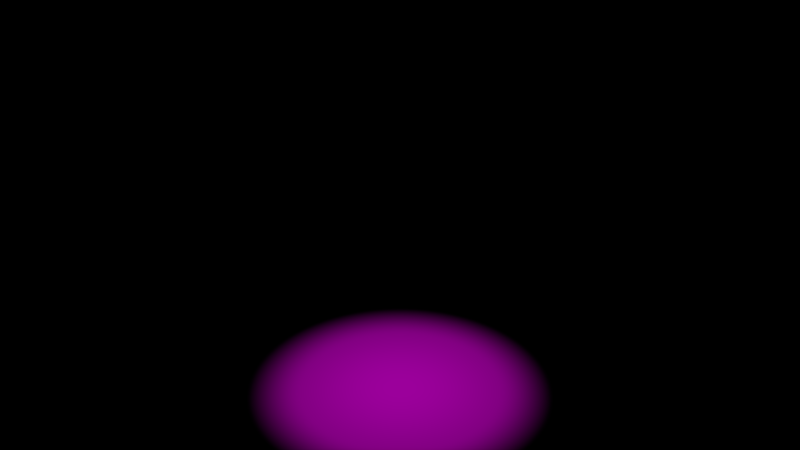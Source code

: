 # Source: projector_ba_original.blend  (saved by Blender 2.77.0; exported with 4.5.12 LTS)
import bpy
from mathutils import Matrix  # noqa: F401  (used for matrix-valued properties, if any)

bpy.ops.wm.read_factory_settings(use_empty=True)
scene = bpy.context.scene
scene.name = 'Scene'

# ---- collections
col_collection_1 = bpy.data.collections.new('Collection 1'); scene.collection.children.link(col_collection_1)

# ---- materials (node trees are filled in below, after node groups)
mat_material = bpy.data.materials.new('Material')
mat_material.alpha_threshold = 0.0
mat_material.roughness = 0.5

# ---- node groups
ng_ng_move = bpy.data.node_groups.new('NG_Move', 'ShaderNodeTree')
_s = ng_ng_move.interface.new_socket(name='Vector', in_out='OUTPUT', socket_type='NodeSocketVector')
_s.min_value = 0.0
_s.max_value = 0.0
_s = ng_ng_move.interface.new_socket(name='X', in_out='INPUT', socket_type='NodeSocketFloat')
_s.min_value = -1e+04
_s.max_value = 1e+04
_s = ng_ng_move.interface.new_socket(name='Y', in_out='INPUT', socket_type='NodeSocketFloat')
_s.min_value = -1e+04
_s.max_value = 1e+04
_s = ng_ng_move.interface.new_socket(name='Z', in_out='INPUT', socket_type='NodeSocketFloat')
_s.min_value = -1e+04
_s.max_value = 1e+04
_s = ng_ng_move.interface.new_socket(name='Vector', in_out='INPUT', socket_type='NodeSocketVector')
_s.min_value = -1e+04
_s.max_value = 1e+04
_N = ng_ng_move.nodes; _L = ng_ng_move.links
n0 = _N.new('ShaderNodeSeparateXYZ'); n0.name = 'Separate XYZ.001'; n0.location = (-287, 47)
n1 = _N.new('ShaderNodeCombineXYZ'); n1.name = 'Combine XYZ'; n1.location = (210, 47)
n2 = _N.new('NodeGroupOutput'); n2.name = 'Group Output'; n2.location = (435, 18)
n3 = _N.new('NodeGroupInput'); n3.name = 'Group Input'; n3.location = (-512, 58)
n4 = _N.new('ShaderNodeMath'); n4.name = 'Math'; n4.location = (-62, 251)
n4.operation = 'SUBTRACT'
n5 = _N.new('ShaderNodeMath'); n5.name = 'Math.001'; n5.location = (-62, 66)
n5.operation = 'SUBTRACT'
n6 = _N.new('ShaderNodeMath'); n6.name = 'Math.002'; n6.location = (-65, -116)
n6.operation = 'SUBTRACT'
_L.new(n4.outputs[0], n1.inputs[0])
_L.new(n1.outputs[0], n2.inputs[0])
_L.new(n5.outputs[0], n1.inputs[1])
_L.new(n0.outputs[0], n4.inputs[0])
_L.new(n0.outputs[1], n5.inputs[0])
_L.new(n0.outputs[2], n6.inputs[0])
_L.new(n6.outputs[0], n1.inputs[2])
_L.new(n3.outputs[3], n0.inputs[0])
_L.new(n3.outputs[0], n4.inputs[1])
_L.new(n3.outputs[1], n5.inputs[1])
_L.new(n3.outputs[2], n6.inputs[1])
n2.is_active_output = True
ng_ng_scale = bpy.data.node_groups.new('NG_Scale', 'ShaderNodeTree')
_s = ng_ng_scale.interface.new_socket(name='Vector', in_out='OUTPUT', socket_type='NodeSocketVector')
_s.min_value = 0.0
_s.max_value = 0.0
_s = ng_ng_scale.interface.new_socket(name='X', in_out='INPUT', socket_type='NodeSocketFloat')
_s.default_value = 1.0
_s.min_value = -1e+04
_s.max_value = 1e+04
_s = ng_ng_scale.interface.new_socket(name='Y', in_out='INPUT', socket_type='NodeSocketFloat')
_s.default_value = 1.0
_s.min_value = -1e+04
_s.max_value = 1e+04
_s = ng_ng_scale.interface.new_socket(name='Z', in_out='INPUT', socket_type='NodeSocketFloat')
_s.default_value = 1.0
_s.min_value = -1e+04
_s.max_value = 1e+04
_s = ng_ng_scale.interface.new_socket(name='Vector', in_out='INPUT', socket_type='NodeSocketVector')
_s.min_value = -1e+04
_s.max_value = 1e+04
_N = ng_ng_scale.nodes; _L = ng_ng_scale.links
n0 = _N.new('ShaderNodeSeparateXYZ'); n0.name = 'Separate XYZ.001'; n0.location = (-287, 47)
n1 = _N.new('ShaderNodeCombineXYZ'); n1.name = 'Combine XYZ'; n1.location = (210, 47)
n2 = _N.new('NodeGroupOutput'); n2.name = 'Group Output'; n2.location = (435, 18)
n3 = _N.new('ShaderNodeMath'); n3.name = 'Math.001'; n3.location = (-62, 66)
n3.operation = 'DIVIDE'
n4 = _N.new('ShaderNodeMath'); n4.name = 'Math.002'; n4.location = (-65, -116)
n4.operation = 'DIVIDE'
n5 = _N.new('ShaderNodeMath'); n5.name = 'Math'; n5.location = (-62, 251)
n5.operation = 'DIVIDE'
n6 = _N.new('NodeGroupInput'); n6.name = 'Group Input'; n6.location = (-512, 58)
_L.new(n5.outputs[0], n1.inputs[0])
_L.new(n1.outputs[0], n2.inputs[0])
_L.new(n3.outputs[0], n1.inputs[1])
_L.new(n0.outputs[0], n5.inputs[0])
_L.new(n0.outputs[1], n3.inputs[0])
_L.new(n0.outputs[2], n4.inputs[0])
_L.new(n4.outputs[0], n1.inputs[2])
_L.new(n6.outputs[3], n0.inputs[0])
_L.new(n6.outputs[0], n5.inputs[1])
_L.new(n6.outputs[1], n3.inputs[1])
_L.new(n6.outputs[2], n4.inputs[1])
n2.is_active_output = True
ng_ng_roty = bpy.data.node_groups.new('NG_RotY', 'ShaderNodeTree')
_s = ng_ng_roty.interface.new_socket(name='Vector', in_out='OUTPUT', socket_type='NodeSocketVector')
_s.min_value = 0.0
_s.max_value = 0.0
_s = ng_ng_roty.interface.new_socket(name='Angle', in_out='INPUT', socket_type='NodeSocketFloat')
_s.min_value = -1e+04
_s.max_value = 1e+04
_s = ng_ng_roty.interface.new_socket(name='Vector', in_out='INPUT', socket_type='NodeSocketVector')
_s.min_value = -1e+04
_s.max_value = 1e+04
_N = ng_ng_roty.nodes; _L = ng_ng_roty.links
n0 = _N.new('NodeFrame'); n0.name = 'Frame'; n0.location = (-1022, 410)
n0.label = 'Degrees to radians'
n0.width = 412
n0.shrink = False
n0.label_size = 36
n1 = _N.new('ShaderNodeMath'); n1.name = 'Math.004'; n1.location = (119, 417)
n1.operation = 'MULTIPLY'
n2 = _N.new('ShaderNodeMath'); n2.name = 'Math.007'; n2.location = (305, 354)
n3 = _N.new('ShaderNodeMath'); n3.name = 'Math.005'; n3.location = (-90, 218)
n3.operation = 'SINE'
n3.inputs[1].default_value = 1.0
n4 = _N.new('ShaderNodeMath'); n4.name = 'Math.003'; n4.location = (-92, 454)
n4.operation = 'COSINE'
n4.inputs[1].default_value = 1.0
n5 = _N.new('ShaderNodeMath'); n5.name = 'Math.006'; n5.location = (122, 257)
n5.operation = 'MULTIPLY'
n6 = _N.new('ShaderNodeMath'); n6.name = 'Math.011'; n6.location = (121, -280)
n6.operation = 'MULTIPLY'
n7 = _N.new('ShaderNodeMath'); n7.name = 'Math.012'; n7.location = (-89, -316)
n7.operation = 'SINE'
n7.inputs[1].default_value = 1.0
n8 = _N.new('ShaderNodeMath'); n8.name = 'Math.008'; n8.location = (-93, -81)
n8.operation = 'COSINE'
n8.inputs[1].default_value = 1.0
n9 = _N.new('ShaderNodeMath'); n9.name = 'Math.010'; n9.location = (316, -182)
n9.operation = 'SUBTRACT'
n10 = _N.new('NodeReroute'); n10.name = 'Reroute'; n10.location = (-268, -24)
n10.width = 16
n10.socket_idname = 'NodeSocketFloat'
n11 = _N.new('ShaderNodeCombineXYZ'); n11.name = 'Combine XYZ'; n11.location = (595, 119)
n12 = _N.new('NodeGroupOutput'); n12.name = 'Group Output'; n12.location = (896, 163)
n13 = _N.new('ShaderNodeMath'); n13.name = 'Math.014'; n13.location = (242, -56)
n13.operation = 'DIVIDE'
n13.inputs[1].default_value = 180.0
n14 = _N.new('ShaderNodeMath'); n14.name = 'Math.013'; n14.location = (32, -56)
n14.width = 138
n14.operation = 'MULTIPLY'
n14.inputs[1].default_value = 3.142
n15 = _N.new('NodeGroupInput'); n15.name = 'Group Input'; n15.location = (-1430, 306)
n16 = _N.new('ShaderNodeMath'); n16.name = 'Math.009'; n16.location = (117, -111)
n16.operation = 'MULTIPLY'
n17 = _N.new('ShaderNodeSeparateXYZ'); n17.name = 'Separate XYZ.001'; n17.location = (-751, 136)
n18 = _N.new('ShaderNodeMath'); n18.name = 'Math'; n18.location = (-1208, 409)
n18.operation = 'MULTIPLY'
n18.inputs[1].default_value = -1.0
n13.parent = n0
n14.parent = n0
_L.new(n15.outputs[1], n17.inputs[0])
_L.new(n3.outputs[0], n5.inputs[0])
_L.new(n1.outputs[0], n2.inputs[0])
_L.new(n5.outputs[0], n2.inputs[1])
_L.new(n17.outputs[0], n1.inputs[1])
_L.new(n4.outputs[0], n1.inputs[0])
_L.new(n10.outputs[0], n4.inputs[0])
_L.new(n10.outputs[0], n3.inputs[0])
_L.new(n10.outputs[0], n8.inputs[0])
_L.new(n8.outputs[0], n16.inputs[0])
_L.new(n16.outputs[0], n9.inputs[0])
_L.new(n10.outputs[0], n7.inputs[0])
_L.new(n7.outputs[0], n6.inputs[0])
_L.new(n6.outputs[0], n9.inputs[1])
_L.new(n2.outputs[0], n11.inputs[0])
_L.new(n11.outputs[0], n12.inputs[0])
_L.new(n15.outputs[0], n18.inputs[0])
_L.new(n14.outputs[0], n13.inputs[0])
_L.new(n13.outputs[0], n10.inputs[0])
_L.new(n17.outputs[1], n11.inputs[1])
_L.new(n17.outputs[2], n5.inputs[1])
_L.new(n9.outputs[0], n11.inputs[2])
_L.new(n17.outputs[2], n16.inputs[1])
_L.new(n17.outputs[0], n6.inputs[1])
_L.new(n18.outputs[0], n14.inputs[0])
n12.is_active_output = True
ng_ng_rotx = bpy.data.node_groups.new('NG_RotX', 'ShaderNodeTree')
_s = ng_ng_rotx.interface.new_socket(name='Vector', in_out='OUTPUT', socket_type='NodeSocketVector')
_s.min_value = 0.0
_s.max_value = 0.0
_s = ng_ng_rotx.interface.new_socket(name='Angle', in_out='INPUT', socket_type='NodeSocketFloat')
_s.min_value = -1e+04
_s.max_value = 1e+04
_s = ng_ng_rotx.interface.new_socket(name='Vector', in_out='INPUT', socket_type='NodeSocketVector')
_s.min_value = -1e+04
_s.max_value = 1e+04
_N = ng_ng_rotx.nodes; _L = ng_ng_rotx.links
n0 = _N.new('NodeFrame'); n0.name = 'Frame'; n0.location = (-1022, 410)
n0.label = 'Degrees to radians'
n0.width = 412
n0.shrink = False
n0.label_size = 36
n1 = _N.new('ShaderNodeMath'); n1.name = 'Math.004'; n1.location = (119, 417)
n1.operation = 'MULTIPLY'
n2 = _N.new('ShaderNodeMath'); n2.name = 'Math.005'; n2.location = (-90, 218)
n2.operation = 'SINE'
n2.inputs[1].default_value = 1.0
n3 = _N.new('ShaderNodeMath'); n3.name = 'Math.003'; n3.location = (-92, 454)
n3.operation = 'COSINE'
n3.inputs[1].default_value = 1.0
n4 = _N.new('ShaderNodeMath'); n4.name = 'Math.006'; n4.location = (122, 257)
n4.operation = 'MULTIPLY'
n5 = _N.new('ShaderNodeMath'); n5.name = 'Math.011'; n5.location = (121, -280)
n5.operation = 'MULTIPLY'
n6 = _N.new('ShaderNodeMath'); n6.name = 'Math.012'; n6.location = (-89, -316)
n6.operation = 'COSINE'
n6.inputs[1].default_value = 1.0
n7 = _N.new('ShaderNodeMath'); n7.name = 'Math.008'; n7.location = (-93, -81)
n7.operation = 'SINE'
n7.inputs[1].default_value = 1.0
n8 = _N.new('ShaderNodeMath'); n8.name = 'Math.010'; n8.location = (316, -182)
n9 = _N.new('NodeReroute'); n9.name = 'Reroute'; n9.location = (-268, -24)
n9.width = 16
n9.socket_idname = 'NodeSocketFloat'
n10 = _N.new('ShaderNodeMath'); n10.name = 'Math.009'; n10.location = (117, -111)
n10.operation = 'MULTIPLY'
n11 = _N.new('ShaderNodeCombineXYZ'); n11.name = 'Combine XYZ'; n11.location = (595, 119)
n12 = _N.new('NodeGroupOutput'); n12.name = 'Group Output'; n12.location = (896, 163)
n13 = _N.new('ShaderNodeMath'); n13.name = 'Math.014'; n13.location = (242, -56)
n13.operation = 'DIVIDE'
n13.inputs[1].default_value = 180.0
n14 = _N.new('ShaderNodeMath'); n14.name = 'Math.013'; n14.location = (32, -56)
n14.width = 138
n14.operation = 'MULTIPLY'
n14.inputs[1].default_value = 3.142
n15 = _N.new('ShaderNodeMath'); n15.name = 'Math.007'; n15.location = (305, 354)
n15.operation = 'SUBTRACT'
n16 = _N.new('ShaderNodeSeparateXYZ'); n16.name = 'Separate XYZ.001'; n16.location = (-751, 136)
n17 = _N.new('NodeGroupInput'); n17.name = 'Group Input'; n17.location = (-1430, 306)
n18 = _N.new('ShaderNodeMath'); n18.name = 'Math'; n18.location = (-1216, 410)
n18.operation = 'MULTIPLY'
n18.inputs[1].default_value = -1.0
n13.parent = n0
n14.parent = n0
_L.new(n2.outputs[0], n4.inputs[0])
_L.new(n1.outputs[0], n15.inputs[0])
_L.new(n4.outputs[0], n15.inputs[1])
_L.new(n3.outputs[0], n1.inputs[0])
_L.new(n9.outputs[0], n3.inputs[0])
_L.new(n9.outputs[0], n2.inputs[0])
_L.new(n9.outputs[0], n7.inputs[0])
_L.new(n7.outputs[0], n10.inputs[0])
_L.new(n10.outputs[0], n8.inputs[0])
_L.new(n9.outputs[0], n6.inputs[0])
_L.new(n6.outputs[0], n5.inputs[0])
_L.new(n5.outputs[0], n8.inputs[1])
_L.new(n11.outputs[0], n12.inputs[0])
_L.new(n17.outputs[0], n18.inputs[0])
_L.new(n14.outputs[0], n13.inputs[0])
_L.new(n13.outputs[0], n9.inputs[0])
_L.new(n16.outputs[0], n11.inputs[0])
_L.new(n15.outputs[0], n11.inputs[1])
_L.new(n8.outputs[0], n11.inputs[2])
_L.new(n16.outputs[1], n1.inputs[1])
_L.new(n16.outputs[2], n4.inputs[1])
_L.new(n16.outputs[1], n10.inputs[1])
_L.new(n16.outputs[2], n5.inputs[1])
_L.new(n17.outputs[1], n16.inputs[0])
_L.new(n18.outputs[0], n14.inputs[0])
n12.is_active_output = True
ng_ng_rotz = bpy.data.node_groups.new('NG_RotZ', 'ShaderNodeTree')
_s = ng_ng_rotz.interface.new_socket(name='Vector', in_out='OUTPUT', socket_type='NodeSocketVector')
_s.min_value = 0.0
_s.max_value = 0.0
_s = ng_ng_rotz.interface.new_socket(name='Angle', in_out='INPUT', socket_type='NodeSocketFloat')
_s.min_value = -1e+04
_s.max_value = 1e+04
_s = ng_ng_rotz.interface.new_socket(name='Vector', in_out='INPUT', socket_type='NodeSocketVector')
_s.min_value = -1e+04
_s.max_value = 1e+04
_N = ng_ng_rotz.nodes; _L = ng_ng_rotz.links
n0 = _N.new('NodeFrame'); n0.name = 'Frame'; n0.location = (-1022, 410)
n0.label = 'Degrees to radians'
n0.width = 412
n0.shrink = False
n0.label_size = 36
n1 = _N.new('ShaderNodeMath'); n1.name = 'Math.004'; n1.location = (119, 417)
n1.operation = 'MULTIPLY'
n2 = _N.new('ShaderNodeMath'); n2.name = 'Math.007'; n2.location = (305, 354)
n2.operation = 'SUBTRACT'
n3 = _N.new('ShaderNodeMath'); n3.name = 'Math.005'; n3.location = (-90, 218)
n3.operation = 'SINE'
n3.inputs[1].default_value = 1.0
n4 = _N.new('ShaderNodeMath'); n4.name = 'Math.003'; n4.location = (-92, 454)
n4.operation = 'COSINE'
n4.inputs[1].default_value = 1.0
n5 = _N.new('ShaderNodeMath'); n5.name = 'Math.006'; n5.location = (122, 257)
n5.operation = 'MULTIPLY'
n6 = _N.new('ShaderNodeMath'); n6.name = 'Math.011'; n6.location = (121, -280)
n6.operation = 'MULTIPLY'
n7 = _N.new('ShaderNodeMath'); n7.name = 'Math.012'; n7.location = (-89, -316)
n7.operation = 'COSINE'
n7.inputs[1].default_value = 1.0
n8 = _N.new('ShaderNodeMath'); n8.name = 'Math.008'; n8.location = (-93, -81)
n8.operation = 'SINE'
n8.inputs[1].default_value = 1.0
n9 = _N.new('ShaderNodeMath'); n9.name = 'Math.010'; n9.location = (316, -182)
n10 = _N.new('NodeReroute'); n10.name = 'Reroute'; n10.location = (-268, -24)
n10.width = 16
n10.socket_idname = 'NodeSocketFloat'
n11 = _N.new('ShaderNodeMath'); n11.name = 'Math.009'; n11.location = (117, -111)
n11.operation = 'MULTIPLY'
n12 = _N.new('ShaderNodeSeparateXYZ'); n12.name = 'Separate XYZ.001'; n12.location = (-751, 136)
n13 = _N.new('ShaderNodeCombineXYZ'); n13.name = 'Combine XYZ'; n13.location = (595, 119)
n14 = _N.new('NodeGroupOutput'); n14.name = 'Group Output'; n14.location = (896, 163)
n15 = _N.new('ShaderNodeMath'); n15.name = 'Math.014'; n15.location = (242, -56)
n15.operation = 'DIVIDE'
n15.inputs[1].default_value = 180.0
n16 = _N.new('ShaderNodeMath'); n16.name = 'Math.013'; n16.location = (32, -56)
n16.width = 138
n16.operation = 'MULTIPLY'
n16.inputs[1].default_value = 3.142
n17 = _N.new('NodeGroupInput'); n17.name = 'Group Input'; n17.location = (-1430, 306)
n18 = _N.new('ShaderNodeMath'); n18.name = 'Math'; n18.location = (-1215, 409)
n18.operation = 'MULTIPLY'
n18.inputs[1].default_value = -1.0
n15.parent = n0
n16.parent = n0
_L.new(n3.outputs[0], n5.inputs[0])
_L.new(n1.outputs[0], n2.inputs[0])
_L.new(n5.outputs[0], n2.inputs[1])
_L.new(n12.outputs[1], n5.inputs[1])
_L.new(n12.outputs[0], n1.inputs[1])
_L.new(n4.outputs[0], n1.inputs[0])
_L.new(n10.outputs[0], n4.inputs[0])
_L.new(n10.outputs[0], n3.inputs[0])
_L.new(n10.outputs[0], n8.inputs[0])
_L.new(n8.outputs[0], n11.inputs[0])
_L.new(n12.outputs[0], n11.inputs[1])
_L.new(n11.outputs[0], n9.inputs[0])
_L.new(n10.outputs[0], n7.inputs[0])
_L.new(n7.outputs[0], n6.inputs[0])
_L.new(n12.outputs[1], n6.inputs[1])
_L.new(n6.outputs[0], n9.inputs[1])
_L.new(n9.outputs[0], n13.inputs[1])
_L.new(n12.outputs[2], n13.inputs[2])
_L.new(n2.outputs[0], n13.inputs[0])
_L.new(n13.outputs[0], n14.inputs[0])
_L.new(n17.outputs[0], n18.inputs[0])
_L.new(n16.outputs[0], n15.inputs[0])
_L.new(n15.outputs[0], n10.inputs[0])
_L.new(n17.outputs[1], n12.inputs[0])
_L.new(n18.outputs[0], n16.inputs[0])
n14.is_active_output = True

# ---- material node trees
mat_material.use_nodes = True; mat_material.node_tree.nodes.clear()
_N = mat_material.node_tree.nodes; _L = mat_material.node_tree.links
n0 = _N.new('ShaderNodeOutputMaterial'); n0.name = 'Material Output'; n0.location = (460, 300)
n1 = _N.new('ShaderNodeBsdfDiffuse'); n1.name = 'Diffuse BSDF'; n1.location = (10, 300)
n2 = _N.new('ShaderNodeMixShader'); n2.name = 'Mix Shader'; n2.location = (240, 307)
n3 = _N.new('ShaderNodeBsdfTransparent'); n3.name = 'Transparent BSDF'; n3.location = (8, 138)
n4 = _N.new('ShaderNodeNewGeometry'); n4.name = 'Geometry'; n4.location = (10, 397)
_L.new(n1.outputs[0], n2.inputs[1])
_L.new(n2.outputs[0], n0.inputs[0])
_L.new(n3.outputs[0], n2.inputs[2])
_L.new(n4.outputs[6], n2.inputs[0])
n0.is_active_output = True

# ---- world
world_world = bpy.data.worlds.new('World'); scene.world = world_world
world_world.use_nodes = True; world_world.node_tree.nodes.clear()
_N = world_world.node_tree.nodes; _L = world_world.node_tree.links
n0 = _N.new('ShaderNodeOutputWorld'); n0.name = 'World Output'; n0.location = (300, 300)
n1 = _N.new('ShaderNodeBackground'); n1.name = 'Background'; n1.location = (10, 300)
n1.inputs[0].default_value = (0.0, 0.0, 0.0, 1.0)
_L.new(n1.outputs[0], n0.inputs[0])
n0.is_active_output = True
world_world.color = (0.05088, 0.05088, 0.05088)
world_world.use_sun_shadow = False
world_world.sun_shadow_jitter_overblur = 0.0
world_world.cycles.sampling_method = 'MANUAL'

# ---- lights
light_point = bpy.data.lights.new('Point', 'SPOT')
light_point.transmission_factor = 0.0
light_point.energy = 1.0
light_point.shadow_buffer_clip_start = 0.5
light_point.shadow_maximum_resolution = 0.006
light_point.use_absolute_resolution = True
light_point.spot_blend = 0.5
light_point.spot_size = 1.396
light_point.show_cone = True
light_point.use_nodes = True; light_point.node_tree.nodes.clear()
_N = light_point.node_tree.nodes; _L = light_point.node_tree.links
n0 = _N.new('NodeFrame'); n0.name = 'Frame.007'; n0.location = (1838, 442)
n0.label = 'IMAGE'
n0.width = 305
n0.shrink = False
n0.label_size = 51
n1 = _N.new('NodeFrame'); n1.name = 'Frame.005'; n1.location = (1303, 364)
n1.label = 'SCALE & TRANSLATE'
n1.width = 439
n1.shrink = False
n1.label_size = 37
n2 = _N.new('NodeFrame'); n2.name = 'Frame.006'; n2.location = (1815, 82)
n2.label = 'ADJUST LIGHT STRENGTH'
n2.width = 531
n2.shrink = False
n2.label_size = 40
n3 = _N.new('NodeFrame'); n3.name = 'Node'; n3.location = (-93, 359)
n3.label = 'ROTATION'
n3.width = 1340
n3.label_size = 47
n4 = _N.new('NodeFrame'); n4.name = 'Frame'; n4.location = (931, -32)
n4.label = ' '
n4.width = 379
n5 = _N.new('NodeFrame'); n5.name = 'Frame.002'; n5.location = (30, -30)
n5.label = ' '
n5.width = 379
n6 = _N.new('NodeFrame'); n6.name = 'Frame.001'; n6.location = (481, -31)
n6.label = ' '
n6.width = 379
n7 = _N.new('ShaderNodeTexImage'); n7.name = 'Image Texture.001'; n7.location = (30, -74)
n7.label = 'caustics'
n7.width = 245
n7.image = None
n8 = _N.new('ShaderNodeGroup'); n8.name = 'Group'; n8.location = (269, -61)
n8.node_tree = ng_ng_move
n8.inputs[0].default_value = 0.5
n8.inputs[1].default_value = 0.5
n8.inputs[2].default_value = 0.0
n9 = _N.new('ShaderNodeGroup'); n9.name = 'Group.004'; n9.location = (30, -54)
n9.node_tree = ng_ng_scale
n9.inputs[0].default_value = 1.3
n9.inputs[1].default_value = 1.3
n9.inputs[2].default_value = 1.3
n10 = _N.new('ShaderNodeLightFalloff'); n10.name = 'Light Falloff'; n10.location = (30, -213)
n10.width = 166
n10.inputs[0].default_value = 300.0
n11 = _N.new('ShaderNodeEmission'); n11.name = 'Emission'; n11.location = (2531, 269)
n12 = _N.new('ShaderNodeOutputLight'); n12.name = 'Lamp Output'; n12.location = (2747, 226)
n13 = _N.new('ShaderNodeRGBCurve'); n13.name = 'RGB Curves'; n13.location = (261, -65)
_c = n13.mapping.curves[3]
while len(_c.points) > 2: _c.points.remove(_c.points[-1])
_c.points[0].location = (0.0, 0.0); _c.points[0].handle_type = 'AUTO'
_c.points[1].location = (0.60507, 0.2); _c.points[1].handle_type = 'AUTO'
_p = _c.points.new(1.0, 1.0); _p.handle_type = 'AUTO'
n13.mapping.update()
n14 = _N.new('ShaderNodeGroup'); n14.name = 'Group.002'; n14.location = (209, -30)
n14.node_tree = ng_ng_roty
n15 = _N.new('ShaderNodeValue'); n15.name = 'Value'; n15.location = (30, -34)
n15.outputs[0].default_value = 0.0
n16 = _N.new('ShaderNodeValue'); n16.name = 'Value.002'; n16.location = (30, -34)
n16.outputs[0].default_value = 0.0
n17 = _N.new('ShaderNodeValue'); n17.name = 'Value.001'; n17.location = (30, -34)
n17.outputs[0].default_value = 0.0
n18 = _N.new('ShaderNodeGroup'); n18.name = 'Group.001'; n18.location = (209, -30)
n18.node_tree = ng_ng_rotx
n19 = _N.new('ShaderNodeGroup'); n19.name = 'Group.003'; n19.location = (209, -30)
n19.node_tree = ng_ng_rotz
n20 = _N.new('ShaderNodeTexCoord'); n20.name = 'Texture Coordinate.001'; n20.location = (-324, 183)
n20.width = 170
n21 = _N.new('ShaderNodeNewGeometry'); n21.name = 'Geometry'; n21.location = (0, 0)
n22 = _N.new('ShaderNodeVectorTransform'); n22.name = 'Vector Transform'; n22.location = (0, 0)
n22.vector_type = 'NORMAL'
n4.parent = n3
n5.parent = n3
n6.parent = n3
n7.parent = n0
n8.parent = n1
n9.parent = n1
n10.parent = n2
n13.parent = n2
n14.parent = n6
n15.parent = n4
n16.parent = n5
n17.parent = n6
n18.parent = n4
n19.parent = n5
_L.new(n11.outputs[0], n12.inputs[0])
_L.new(n15.outputs[0], n18.inputs[0])
_L.new(n17.outputs[0], n14.inputs[0])
_L.new(n16.outputs[0], n19.inputs[0])
_L.new(n10.outputs[0], n13.inputs[1])
_L.new(n7.outputs[0], n11.inputs[0])
_L.new(n9.outputs[0], n8.inputs[3])
_L.new(n13.outputs[0], n11.inputs[1])
_L.new(n19.outputs[0], n14.inputs[1])
_L.new(n14.outputs[0], n18.inputs[1])
_L.new(n18.outputs[0], n9.inputs[3])
_L.new(n8.outputs[0], n7.inputs[0])
_L.new(n21.outputs[4], n22.inputs[0])
_L.new(n22.outputs[0], n19.inputs[1])
n12.is_active_output = True

# ---- meshes
me_plane = bpy.data.meshes.new('Plane')
me_plane.from_pydata([(8.911, 8.911, 0.0), (-8.911, 8.911, 0.0), (8.911, -8.911, 0.0), (-8.911, -8.911, 0.0), (-8.911, -8.911, 17.82), (-8.911, 8.911, 17.82), (8.911, -8.911, 17.82), (8.911, 8.911, 17.82)], [], [(3, 2, 0, 1), (1, 0, 7, 5), (3, 1, 5, 4), (2, 6, 7, 0)])
me_plane.materials.append(mat_material)
me_plane.use_remesh_preserve_volume = False
me_plane.use_remesh_preserve_attributes = False
me_plane.use_mirror_vertex_groups = False
me_plane.update()

# ---- objects
ob_point = bpy.data.objects.new('Point', light_point)
ob_plane = bpy.data.objects.new('Plane', me_plane)

# ---- transforms, parenting, visibility, modifiers, constraints
ob_point.location = (0.0, 0.0, 8.911)
ob_point.lineart.crease_threshold = 0.0
ob_plane.location = (0.0, 0.0, 0.0)
ob_plane.lineart.crease_threshold = 0.0
_m = ob_plane.modifiers.new('Subsurf', 'SUBSURF')
_m.uv_smooth = 'PRESERVE_CORNERS'
_m.quality = 2
_m.subdivision_type = 'SIMPLE'
_m.levels = 2

# ---- collection membership
col_collection_1.objects.link(ob_point)
col_collection_1.objects.link(ob_plane)

# ---- scene / render settings (as saved in the file)
scene.frame_start = 1; scene.frame_end = 80; scene.frame_set(0)
scene.render.engine = 'CYCLES'
scene.render.image_settings.color_mode = 'RGB'
scene.render.image_settings.compression = 100
scene.render.resolution_percentage = 50
scene.render.fps = 25
scene.render.dither_intensity = 0.0
scene.render.film_transparent = True
scene.render.use_sequencer = False
scene.cycles.use_denoising = False
scene.cycles.samples = 200
scene.cycles.sampling_pattern = 'TABULATED_SOBOL'
scene.cycles.light_sampling_threshold = 0.0
scene.cycles.use_adaptive_sampling = False
scene.cycles.use_light_tree = False
scene.cycles.blur_glossy = 0.0
scene.cycles.max_bounces = 0
scene.cycles.sample_clamp_indirect = 0.0
scene.view_settings.view_transform = 'Standard'
bpy.context.view_layer.update()

# ---- added for rendering (the .blend has no active camera): camera
cam_auto = bpy.data.cameras.new('AutoCamera')
cam_auto.lens = 50.0
cam_auto.sensor_width = 36.0
cam_auto.clip_end = 1000.0
ob_auto_camera = bpy.data.objects.new('AutoCamera', cam_auto)
scene.collection.objects.link(ob_auto_camera)
ob_auto_camera.location = (28.5592, -34.271, 31.758)
ob_auto_camera.rotation_euler = (1.09748, -7.21219e-08, 0.694738)
scene.camera = ob_auto_camera
bpy.context.view_layer.update()
